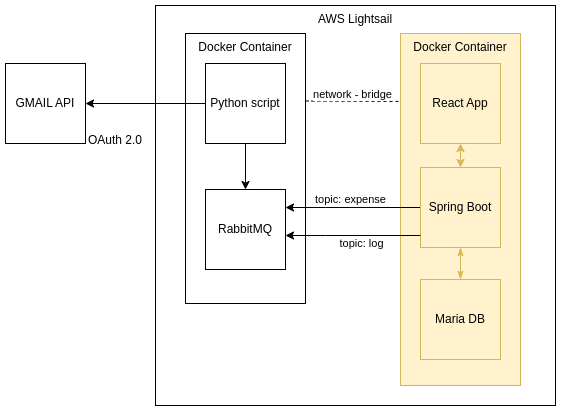

The diagram above was exported from draw.io. Its source (the exported page's mxGraphModel, read from the mxfile embedded in the PNG):
<mxGraphModel dx="1434" dy="746" grid="1" gridSize="10" guides="1" tooltips="1" connect="1" arrows="1" fold="1" page="1" pageScale="1" pageWidth="827" pageHeight="1169" math="0" shadow="0">
  <root>
    <mxCell id="0" />
    <mxCell id="1" parent="0" />
    <mxCell id="LaNwFXWoXtV4FsAoWdR1-9" value="AWS Lightsail" style="rounded=0;whiteSpace=wrap;html=1;verticalAlign=top;" parent="1" vertex="1">
      <mxGeometry x="160" y="10" width="400" height="400" as="geometry" />
    </mxCell>
    <mxCell id="LaNwFXWoXtV4FsAoWdR1-8" value="Docker Container" style="rounded=0;whiteSpace=wrap;html=1;verticalAlign=top;fillColor=#fff2cc;strokeColor=#d6b656;" parent="1" vertex="1">
      <mxGeometry x="405" y="38" width="120" height="352" as="geometry" />
    </mxCell>
    <mxCell id="LaNwFXWoXtV4FsAoWdR1-7" value="Docker Container" style="rounded=0;whiteSpace=wrap;html=1;verticalAlign=top;labelBackgroundColor=none;" parent="1" vertex="1">
      <mxGeometry x="190" y="38" width="120" height="270" as="geometry" />
    </mxCell>
    <mxCell id="LaNwFXWoXtV4FsAoWdR1-1" value="GMAIL API" style="whiteSpace=wrap;html=1;aspect=fixed;" parent="1" vertex="1">
      <mxGeometry x="10" y="68" width="80" height="80" as="geometry" />
    </mxCell>
    <mxCell id="LaNwFXWoXtV4FsAoWdR1-19" style="edgeStyle=orthogonalEdgeStyle;rounded=0;orthogonalLoop=1;jettySize=auto;html=1;" parent="1" source="LaNwFXWoXtV4FsAoWdR1-2" target="LaNwFXWoXtV4FsAoWdR1-1" edge="1">
      <mxGeometry relative="1" as="geometry" />
    </mxCell>
    <mxCell id="G0sbwm70zMvtVM3gYxwL-4" value="" style="edgeStyle=orthogonalEdgeStyle;rounded=0;orthogonalLoop=1;jettySize=auto;html=1;" parent="1" source="LaNwFXWoXtV4FsAoWdR1-2" target="G0sbwm70zMvtVM3gYxwL-3" edge="1">
      <mxGeometry relative="1" as="geometry" />
    </mxCell>
    <mxCell id="LaNwFXWoXtV4FsAoWdR1-2" value="Python script" style="whiteSpace=wrap;html=1;aspect=fixed;labelBackgroundColor=none;" parent="1" vertex="1">
      <mxGeometry x="210" y="68" width="80" height="80" as="geometry" />
    </mxCell>
    <mxCell id="LaNwFXWoXtV4FsAoWdR1-3" value="Maria DB" style="whiteSpace=wrap;html=1;aspect=fixed;labelBackgroundColor=none;fillColor=#fff2cc;strokeColor=#d6b656;" parent="1" vertex="1">
      <mxGeometry x="425" y="284" width="80" height="80" as="geometry" />
    </mxCell>
    <mxCell id="G0sbwm70zMvtVM3gYxwL-2" style="edgeStyle=orthogonalEdgeStyle;rounded=0;orthogonalLoop=1;jettySize=auto;html=1;exitX=0.5;exitY=1;exitDx=0;exitDy=0;endArrow=classicThin;endFill=1;startArrow=classicThin;startFill=1;fillColor=#fff2cc;strokeColor=#d6b656;" parent="1" source="LaNwFXWoXtV4FsAoWdR1-4" target="LaNwFXWoXtV4FsAoWdR1-3" edge="1">
      <mxGeometry relative="1" as="geometry" />
    </mxCell>
    <mxCell id="G0sbwm70zMvtVM3gYxwL-5" style="edgeStyle=orthogonalEdgeStyle;rounded=0;orthogonalLoop=1;jettySize=auto;html=1;exitX=0;exitY=0.5;exitDx=0;exitDy=0;" parent="1" source="LaNwFXWoXtV4FsAoWdR1-4" target="G0sbwm70zMvtVM3gYxwL-3" edge="1">
      <mxGeometry relative="1" as="geometry">
        <Array as="points">
          <mxPoint x="330" y="212" />
          <mxPoint x="330" y="212" />
        </Array>
      </mxGeometry>
    </mxCell>
    <mxCell id="G0sbwm70zMvtVM3gYxwL-9" value="topic: expense" style="edgeLabel;html=1;align=center;verticalAlign=middle;resizable=0;points=[];" parent="G0sbwm70zMvtVM3gYxwL-5" connectable="0" vertex="1">
      <mxGeometry x="0.0519" y="-4" relative="1" as="geometry">
        <mxPoint y="-5" as="offset" />
      </mxGeometry>
    </mxCell>
    <mxCell id="LaNwFXWoXtV4FsAoWdR1-4" value="Spring Boot" style="whiteSpace=wrap;html=1;aspect=fixed;fillColor=#fff2cc;strokeColor=#d6b656;" parent="1" vertex="1">
      <mxGeometry x="425" y="172" width="80" height="80" as="geometry" />
    </mxCell>
    <mxCell id="LaNwFXWoXtV4FsAoWdR1-5" value="React App" style="whiteSpace=wrap;html=1;aspect=fixed;fillColor=#fff2cc;strokeColor=#d6b656;" parent="1" vertex="1">
      <mxGeometry x="425" y="68" width="80" height="80" as="geometry" />
    </mxCell>
    <mxCell id="LaNwFXWoXtV4FsAoWdR1-16" value="" style="endArrow=classic;startArrow=classic;html=1;rounded=0;fillColor=#fff2cc;strokeColor=#d6b656;" parent="1" source="LaNwFXWoXtV4FsAoWdR1-4" target="LaNwFXWoXtV4FsAoWdR1-5" edge="1">
      <mxGeometry width="50" height="50" relative="1" as="geometry">
        <mxPoint x="425" y="228" as="sourcePoint" />
        <mxPoint x="475" y="178" as="targetPoint" />
      </mxGeometry>
    </mxCell>
    <mxCell id="LaNwFXWoXtV4FsAoWdR1-20" value="OAuth 2.0" style="text;html=1;strokeColor=none;fillColor=none;align=center;verticalAlign=middle;whiteSpace=wrap;rounded=0;" parent="1" vertex="1">
      <mxGeometry x="90" y="130" width="60" height="30" as="geometry" />
    </mxCell>
    <mxCell id="G0sbwm70zMvtVM3gYxwL-3" value="RabbitMQ" style="whiteSpace=wrap;html=1;aspect=fixed;labelBackgroundColor=none;" parent="1" vertex="1">
      <mxGeometry x="210" y="194" width="80" height="80" as="geometry" />
    </mxCell>
    <mxCell id="G0sbwm70zMvtVM3gYxwL-7" style="edgeStyle=orthogonalEdgeStyle;rounded=0;orthogonalLoop=1;jettySize=auto;html=1;exitX=0;exitY=0.5;exitDx=0;exitDy=0;" parent="1" edge="1">
      <mxGeometry relative="1" as="geometry">
        <mxPoint x="425" y="240" as="sourcePoint" />
        <mxPoint x="290" y="240" as="targetPoint" />
        <Array as="points">
          <mxPoint x="330" y="240" />
          <mxPoint x="330" y="240" />
        </Array>
      </mxGeometry>
    </mxCell>
    <mxCell id="G0sbwm70zMvtVM3gYxwL-10" value="topic: log" style="edgeLabel;html=1;align=center;verticalAlign=middle;resizable=0;points=[];" parent="G0sbwm70zMvtVM3gYxwL-7" connectable="0" vertex="1">
      <mxGeometry x="-0.1111" y="1" relative="1" as="geometry">
        <mxPoint y="6" as="offset" />
      </mxGeometry>
    </mxCell>
    <mxCell id="G0sbwm70zMvtVM3gYxwL-11" value="" style="endArrow=none;dashed=1;html=1;rounded=0;exitX=1;exitY=0.25;exitDx=0;exitDy=0;entryX=0;entryY=0.193;entryDx=0;entryDy=0;entryPerimeter=0;" parent="1" source="LaNwFXWoXtV4FsAoWdR1-7" target="LaNwFXWoXtV4FsAoWdR1-8" edge="1">
      <mxGeometry width="50" height="50" relative="1" as="geometry">
        <mxPoint x="390" y="140" as="sourcePoint" />
        <mxPoint x="440" y="90" as="targetPoint" />
      </mxGeometry>
    </mxCell>
    <mxCell id="G0sbwm70zMvtVM3gYxwL-12" value="network - bridge" style="edgeLabel;html=1;align=center;verticalAlign=middle;resizable=0;points=[];" parent="G0sbwm70zMvtVM3gYxwL-11" connectable="0" vertex="1">
      <mxGeometry x="-0.0317" y="2" relative="1" as="geometry">
        <mxPoint y="-5" as="offset" />
      </mxGeometry>
    </mxCell>
  </root>
</mxGraphModel>